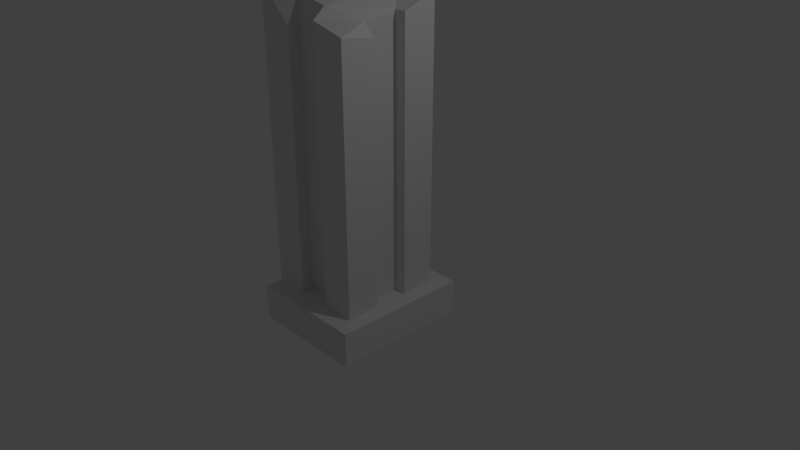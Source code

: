 # Source: BrokenPillar.blend  (saved by Blender 2.78.0; exported with 4.5.12 LTS)
import bpy
from mathutils import Matrix  # noqa: F401  (used for matrix-valued properties, if any)

bpy.ops.wm.read_factory_settings(use_empty=True)
scene = bpy.context.scene
scene.name = 'Scene'

# ---- collections
col_collection_1 = bpy.data.collections.new('Collection 1'); scene.collection.children.link(col_collection_1)

# ---- world
world_world = bpy.data.worlds.new('World'); scene.world = world_world
world_world.color = (0.05088, 0.05088, 0.05088)
world_world.use_sun_shadow = False
world_world.sun_shadow_jitter_overblur = 0.0
world_world.cycles.sampling_method = 'MANUAL'

# ---- cameras
cam_camera = bpy.data.cameras.new('Camera')
cam_camera.clip_end = 100.0
cam_camera.lens = 35.0
cam_camera.sensor_width = 32.0
cam_camera.sensor_height = 18.0
cam_camera.ortho_scale = 7.314
cam_camera.dof.focus_distance = 0.0
cam_camera.dof.aperture_fstop = 128.0

# ---- lights
light_lamp = bpy.data.lights.new('Lamp', 'POINT')
light_lamp.transmission_factor = 0.0
light_lamp.cutoff_distance = 30.0
light_lamp.energy = 100.0
light_lamp.shadow_buffer_clip_start = 1.001
light_lamp.shadow_soft_size = 0.1
light_lamp.shadow_maximum_resolution = 0.006
light_lamp.use_absolute_resolution = True

# ---- meshes
me_cube_003 = bpy.data.meshes.new('Cube.003')
me_cube_003.from_pydata([(-0.6997, -0.6997, -0.9871), (-0.6997, 0.6997, -0.9871), (0.6997, -0.6997, -0.9871), (0.6997, 0.6997, -0.9871), (-0.6997, -0.6997, -0.5162), (-0.6997, 0.6997, -0.5162), (0.6997, 0.6997, -0.5162), (0.6997, -0.6997, -0.5162), (0.6997, -0.2332, -0.5162), (0.6997, 0.2332, -0.5162), (-0.2332, -0.6997, -0.5162), (0.2332, -0.6997, -0.5162), (-0.2332, 0.6997, -0.5162), (0.2332, 0.6997, -0.5162), (-0.2332, 0.5434, -0.5162), (0.2332, 0.5434, -0.5162), (0.5386, -0.2332, -0.5162), (0.5386, 0.2332, -0.5162), (-0.2332, -0.5367, -0.5162), (0.2332, -0.5367, -0.5162), (-0.6997, 0.9394, -0.5162), (-0.6997, 0.9394, -0.9871), (0.9052, 0.9394, -0.9871), (0.9052, 0.9394, -0.5162), (0.9052, -0.9394, -0.5162), (0.9052, -0.9394, -0.9871), (-0.6997, -0.9394, -0.9871), (-0.6997, -0.9394, -0.5162), (-0.6997, -0.6997, 3.406), (-0.6997, 0.6997, 3.406), (0.6997, 0.6997, 3.318), (0.6997, -0.6997, 2.998), (0.6997, 0.2332, 3.137), (0.6997, -0.2332, 2.915), (0.2332, -0.6997, 3.106), (-0.2332, -0.6997, 2.97), (-0.2332, 0.6997, 3.259), (0.2332, 0.6997, 3.19), (-0.2332, 0.5434, 3.374), (0.2332, 0.5434, 3.29), (0.5386, 0.2332, 3.137), (0.5386, -0.2332, 3.078), (0.2332, -0.5367, 3.242), (-0.2332, -0.5367, 3.319)], [(41, 42)], [(1, 3, 2, 0), (5, 12, 20), (1, 5, 20, 21), (33, 31, 7, 8), (35, 28, 4, 10), (2, 3, 22, 25), (0, 4, 5, 1), (30, 32, 9, 6), (33, 8, 16, 41), (31, 34, 11, 7), (35, 10, 18, 43), (37, 13, 15, 39), (13, 12, 14, 15), (40, 41, 16, 17), (8, 9, 17, 16), (42, 43, 18, 19), (10, 11, 19, 18), (24, 27, 26, 25), (23, 24, 25, 22), (21, 20, 23, 22), (12, 13, 23, 20), (3, 1, 21, 22), (4, 0, 26, 27), (6, 9, 23), (10, 4, 27), (11, 10, 27, 24), (8, 7, 24), (0, 2, 25, 26), (7, 11, 24), (9, 8, 24, 23), (13, 6, 23), (11, 34, 42, 19), (9, 32, 40, 17), (14, 38, 39, 15), (12, 36, 38, 14), (5, 29, 36, 12), (4, 28, 29, 5), (13, 37, 30, 6), (38, 36, 29), (39, 30, 37), (41, 31, 33), (34, 31, 41), (42, 34, 41, 40), (40, 30, 39), (43, 42, 39), (38, 43, 39), (43, 29, 28), (43, 38, 29), (35, 43, 28), (39, 42, 40), (40, 32, 30)])
_uv = me_cube_003.uv_layers.new(name='UVMap')
_uv.uv.foreach_set('vector', [0.2259, 0.2802, 0.2259, 0.1737, 0.3324, 0.1737, 0.3324, 0.2802, 0.2259, 7.07e-05, 0.2259, 0.03558, 0.2077, 7.07e-05, 0.2259, 0.2802, 0.2259, 0.3161, 0.2077, 0.3161, 0.2077, 0.2802, 0.4993, 0.5065, 0.4638, 0.5065, 0.4638, 0.3161, 0.4993, 0.3161, 0.3679, 0.5065, 0.3324, 0.5065, 0.3324, 0.3161, 0.3679, 0.3161, 0.3324, 0.1737, 0.2259, 0.1737, 0.2077, 0.1581, 0.3507, 0.1581, 0.3324, 0.2802, 0.3324, 0.3161, 0.2259, 0.3161, 0.2259, 0.2802, 0.0956, 0.5065, 0.0601, 0.5065, 0.0601, 0.3161, 0.0956, 0.3161, 7.07e-05, 0.5065, 7.065e-05, 0.3161, 0.01233, 0.3161, 0.01233, 0.5065, 0.4638, 0.5065, 0.4282, 0.5065, 0.4282, 0.3161, 0.4638, 0.3161, 0.3679, 0.5065, 0.3679, 0.3161, 0.3803, 0.3161, 0.3803, 0.5065, 0.1311, 0.5065, 0.1311, 0.3161, 0.143, 0.3161, 0.143, 0.5065, 0.2259, 0.07108, 0.2259, 0.03558, 0.2378, 0.03558, 0.2378, 0.07108, 0.04784, 0.5065, 0.01233, 0.5065, 0.01233, 0.3161, 0.04784, 0.3161, 0.2969, 0.1066, 0.2614, 0.1066, 0.2614, 0.09433, 0.2969, 0.09433, 0.4158, 0.5065, 0.3803, 0.5065, 0.3803, 0.3161, 0.4158, 0.3161, 0.3324, 0.03558, 0.3324, 0.07108, 0.32, 0.07108, 0.32, 0.03558, 0.3507, 0.1222, 0.4728, 0.1222, 0.4728, 0.1581, 0.3507, 0.1581, 0.2077, 0.1222, 0.3507, 0.1222, 0.3507, 0.1581, 0.2077, 0.1581, 0.08551, 0.1581, 0.08551, 0.1222, 0.2077, 0.1222, 0.2077, 0.1581, 0.2259, 0.03558, 0.2259, 0.07108, 0.2077, 0.1222, 0.2077, 7.07e-05, 0.2259, 0.1737, 0.2259, 0.2802, 0.2077, 0.2802, 0.2077, 0.1581, 0.3324, 0.3161, 0.3324, 0.2802, 0.3507, 0.2802, 0.3507, 0.3161, 0.2259, 0.1066, 0.2614, 0.1066, 0.2077, 0.1222, 0.3324, 0.03558, 0.3324, 7.065e-05, 0.3507, 7.07e-05, 0.3324, 0.07108, 0.3324, 0.03558, 0.3507, 7.07e-05, 0.3507, 0.1222, 0.2969, 0.1066, 0.3324, 0.1066, 0.3507, 0.1222, 0.3324, 0.2802, 0.3324, 0.1737, 0.3507, 0.1581, 0.3507, 0.2802, 0.3324, 0.1066, 0.3324, 0.07108, 0.3507, 0.1222, 0.2614, 0.1066, 0.2969, 0.1066, 0.3507, 0.1222, 0.2077, 0.1222, 0.2259, 0.07108, 0.2259, 0.1066, 0.2077, 0.1222, 0.4282, 0.3161, 0.4282, 0.5065, 0.4158, 0.5065, 0.4158, 0.3161, 0.0601, 0.3161, 0.0601, 0.5065, 0.04784, 0.5065, 0.04784, 0.3161, 0.1785, 0.3161, 0.1785, 0.5065, 0.143, 0.5065, 0.143, 0.3161, 0.1904, 0.3161, 0.1904, 0.5065, 0.1785, 0.5065, 0.1785, 0.3161, 0.2259, 0.3161, 0.2259, 0.5065, 0.1904, 0.5065, 0.1904, 0.3161, 0.3324, 0.3161, 0.3324, 0.5065, 0.2259, 0.5065, 0.2259, 0.3161, 0.1311, 0.3161, 0.1311, 0.5065, 0.0956, 0.5065, 0.0956, 0.3161, 0.1785, 0.5065, 0.1904, 0.5065, 0.2259, 0.5065, 0.143, 0.5065, 0.0956, 0.5065, 0.1311, 0.5065, 0.01233, 0.5065, 0.4638, 0.5065, 7.07e-05, 0.5065, 0.4282, 0.5065, 0.4638, 0.5065, 0.01233, 0.5065, 0.4158, 0.5065, 0.4282, 0.5065, 0.01233, 0.5065, 0.04784, 0.5065, 0.04784, 0.5065, 0.0956, 0.5065, 0.143, 0.5065, 0.3803, 0.5065, 0.4158, 0.5065, 0.143, 0.5065, 0.1785, 0.5065, 0.3803, 0.5065, 0.143, 0.5065, 0.3803, 0.5065, 0.2259, 0.5065, 0.3324, 0.5065, 0.3803, 0.5065, 0.1785, 0.5065, 0.2259, 0.5065, 0.3679, 0.5065, 0.3803, 0.5065, 0.3324, 0.5065, 0.143, 0.5065, 0.4158, 0.5065, 0.04784, 0.5065, 0.04784, 0.5065, 0.0601, 0.5065, 0.0956, 0.5065])
me_cube_003.use_remesh_preserve_volume = False
me_cube_003.use_remesh_preserve_attributes = False
me_cube_003.use_mirror_vertex_groups = False
me_cube_003.update()

# ---- objects
ob_cube = bpy.data.objects.new('Cube', me_cube_003)
ob_lamp = bpy.data.objects.new('Lamp', light_lamp)
ob_camera = bpy.data.objects.new('Camera', cam_camera)

# ---- transforms, parenting, visibility, modifiers, constraints
ob_cube.location = (-0.2862, 0.0, 0.0)
ob_cube.lineart.crease_threshold = 0.0
ob_lamp.location = (4.076, 1.005, 5.904)
ob_lamp.rotation_euler = (0.6503, 0.05522, 1.866)
ob_lamp.lock_rotations_4d = False
ob_lamp.empty_display_type = 'ARROWS'
ob_lamp.color = (0.0, 0.0, 0.0, 0.0)
ob_lamp.lineart.crease_threshold = 0.0
ob_camera.location = (7.481, -6.508, 5.344)
ob_camera.rotation_euler = (1.109, 0.0, 0.8149)
ob_camera.lock_rotations_4d = False
ob_camera.empty_display_type = 'ARROWS'
ob_camera.color = (0.0, 0.0, 0.0, 0.0)
ob_camera.display_type = 'WIRE'
ob_camera.lineart.crease_threshold = 0.0

# ---- collection membership
col_collection_1.objects.link(ob_cube)
col_collection_1.objects.link(ob_lamp)
col_collection_1.objects.link(ob_camera)

# ---- scene / render settings (as saved in the file)
scene.camera = ob_camera
scene.frame_start = 1; scene.frame_end = 250; scene.frame_set(1)
scene.render.engine = 'BLENDER_EEVEE_NEXT'
scene.render.resolution_percentage = 50
scene.render.dither_intensity = 0.0
scene.cycles.use_denoising = False
scene.cycles.samples = 128
scene.cycles.sampling_pattern = 'TABULATED_SOBOL'
scene.cycles.light_sampling_threshold = 0.0
scene.cycles.use_adaptive_sampling = False
scene.cycles.use_light_tree = False
scene.cycles.blur_glossy = 0.0
scene.cycles.sample_clamp_indirect = 0.0
scene.view_settings.view_transform = 'Standard'
bpy.context.view_layer.update()
